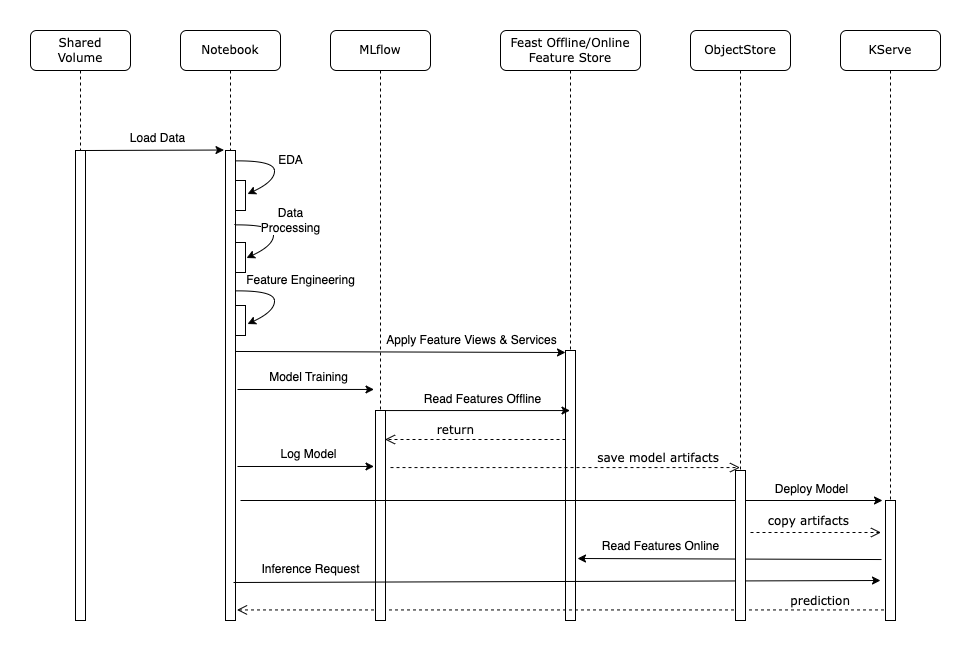

The diagram above was exported from draw.io. Its source (the exported page's mxGraphModel, read from the mxfile embedded in the PNG):
<mxGraphModel dx="1242" dy="742" grid="1" gridSize="10" guides="1" tooltips="1" connect="1" arrows="1" fold="1" page="1" pageScale="1" pageWidth="1100" pageHeight="850" background="none" math="0" shadow="0">
  <root>
    <mxCell id="0" />
    <mxCell id="1" parent="0" />
    <mxCell id="2" value="Feast Offline/Online&lt;br&gt;Feature Store" style="shape=umlLifeline;perimeter=lifelinePerimeter;whiteSpace=wrap;html=1;container=1;collapsible=0;recursiveResize=0;outlineConnect=0;rounded=1;shadow=0;comic=0;labelBackgroundColor=none;strokeWidth=1;fontFamily=Verdana;fontSize=12;align=center;" vertex="1" parent="1">
      <mxGeometry x="720" y="80" width="140" height="590" as="geometry" />
    </mxCell>
    <mxCell id="3" value="" style="html=1;points=[];perimeter=orthogonalPerimeter;rounded=0;shadow=0;comic=0;labelBackgroundColor=none;strokeWidth=1;fontFamily=Verdana;fontSize=12;align=center;" vertex="1" parent="2">
      <mxGeometry x="65" y="320" width="10" height="270" as="geometry" />
    </mxCell>
    <mxCell id="4" value="prediction" style="html=1;verticalAlign=bottom;endArrow=open;dashed=1;endSize=8;labelBackgroundColor=none;fontFamily=Verdana;fontSize=12;align=right;entryX=1.15;entryY=0.952;entryDx=0;entryDy=0;entryPerimeter=0;" edge="1" parent="2" source="18">
      <mxGeometry x="-0.879" y="1" relative="1" as="geometry">
        <mxPoint x="-263.5" y="579.44" as="targetPoint" />
        <mxPoint x="265" y="582" as="sourcePoint" />
        <Array as="points" />
        <mxPoint x="1" as="offset" />
      </mxGeometry>
    </mxCell>
    <mxCell id="5" value="Shared&lt;br&gt;Volume" style="shape=umlLifeline;perimeter=lifelinePerimeter;whiteSpace=wrap;html=1;container=1;collapsible=0;recursiveResize=0;outlineConnect=0;rounded=1;shadow=0;comic=0;labelBackgroundColor=none;strokeWidth=1;fontFamily=Verdana;fontSize=12;align=center;" vertex="1" parent="1">
      <mxGeometry x="250" y="80" width="100" height="590" as="geometry" />
    </mxCell>
    <mxCell id="6" value="" style="html=1;points=[];perimeter=orthogonalPerimeter;rounded=0;shadow=0;comic=0;labelBackgroundColor=none;strokeWidth=1;fontFamily=Verdana;fontSize=12;align=center;" vertex="1" parent="5">
      <mxGeometry x="45" y="120" width="10" height="470" as="geometry" />
    </mxCell>
    <mxCell id="7" value="MLflow" style="shape=umlLifeline;perimeter=lifelinePerimeter;whiteSpace=wrap;html=1;container=1;collapsible=0;recursiveResize=0;outlineConnect=0;rounded=1;shadow=0;comic=0;labelBackgroundColor=none;strokeWidth=1;fontFamily=Verdana;fontSize=12;align=center;" vertex="1" parent="1">
      <mxGeometry x="550" y="80" width="100" height="590" as="geometry" />
    </mxCell>
    <mxCell id="8" value="" style="html=1;points=[];perimeter=orthogonalPerimeter;rounded=0;shadow=0;comic=0;labelBackgroundColor=none;strokeWidth=1;fontFamily=Verdana;fontSize=12;align=center;" vertex="1" parent="7">
      <mxGeometry x="45" y="380" width="10" height="210" as="geometry" />
    </mxCell>
    <mxCell id="9" value="" style="endArrow=classic;html=1;rounded=0;entryX=-0.05;entryY=0.005;entryDx=0;entryDy=0;entryPerimeter=0;" edge="1" parent="7">
      <mxGeometry width="50" height="50" relative="1" as="geometry">
        <mxPoint x="-94.5" y="320.98" as="sourcePoint" />
        <mxPoint x="235" y="322" as="targetPoint" />
      </mxGeometry>
    </mxCell>
    <mxCell id="10" value="&lt;span style=&quot;font-size: 12px;&quot;&gt;Apply Feature Views &amp;amp; Services&lt;/span&gt;" style="edgeLabel;html=1;align=center;verticalAlign=middle;resizable=0;points=[];" vertex="1" connectable="0" parent="9">
      <mxGeometry x="0.04" y="3" relative="1" as="geometry">
        <mxPoint x="64" y="-9" as="offset" />
      </mxGeometry>
    </mxCell>
    <mxCell id="11" value="Notebook" style="shape=umlLifeline;perimeter=lifelinePerimeter;whiteSpace=wrap;html=1;container=1;collapsible=0;recursiveResize=0;outlineConnect=0;rounded=1;shadow=0;comic=0;labelBackgroundColor=none;strokeWidth=1;fontFamily=Verdana;fontSize=12;align=center;" vertex="1" parent="1">
      <mxGeometry x="400" y="80" width="100" height="590" as="geometry" />
    </mxCell>
    <mxCell id="12" value="" style="html=1;points=[];perimeter=orthogonalPerimeter;rounded=0;shadow=0;comic=0;labelBackgroundColor=none;strokeWidth=1;fontFamily=Verdana;fontSize=12;align=center;" vertex="1" parent="11">
      <mxGeometry x="45" y="120" width="10" height="470" as="geometry" />
    </mxCell>
    <mxCell id="13" value="" style="html=1;points=[];perimeter=orthogonalPerimeter;rounded=0;shadow=0;comic=0;labelBackgroundColor=none;strokeWidth=1;fontFamily=Verdana;fontSize=12;align=center;" vertex="1" parent="11">
      <mxGeometry x="55" y="212" width="10" height="30" as="geometry" />
    </mxCell>
    <mxCell id="14" value="&lt;span style=&quot;font-size: 12px;&quot;&gt;Feature Engineering&lt;/span&gt;" style="curved=1;endArrow=classic;html=1;rounded=0;entryX=1.3;entryY=0.417;entryDx=0;entryDy=0;entryPerimeter=0;exitX=1.1;exitY=0.147;exitDx=0;exitDy=0;exitPerimeter=0;" edge="1" parent="11">
      <mxGeometry x="-0.131" y="28" width="50" height="50" relative="1" as="geometry">
        <mxPoint x="55" y="260.39" as="sourcePoint" />
        <mxPoint x="67" y="293.51" as="targetPoint" />
        <Array as="points">
          <mxPoint x="94" y="260" />
          <mxPoint x="94" y="281" />
        </Array>
        <mxPoint x="-2" y="-10" as="offset" />
      </mxGeometry>
    </mxCell>
    <mxCell id="15" value="" style="html=1;points=[];perimeter=orthogonalPerimeter;rounded=0;shadow=0;comic=0;labelBackgroundColor=none;strokeWidth=1;fontFamily=Verdana;fontSize=12;align=center;" vertex="1" parent="11">
      <mxGeometry x="55" y="150" width="10" height="30" as="geometry" />
    </mxCell>
    <mxCell id="16" value="&lt;span style=&quot;font-size: 12px;&quot;&gt;EDA&lt;/span&gt;" style="curved=1;endArrow=classic;html=1;rounded=0;entryX=1.3;entryY=0.417;entryDx=0;entryDy=0;entryPerimeter=0;exitX=1.1;exitY=0.147;exitDx=0;exitDy=0;exitPerimeter=0;" edge="1" parent="11">
      <mxGeometry x="-0.131" y="16" width="50" height="50" relative="1" as="geometry">
        <mxPoint x="55" y="130.39" as="sourcePoint" />
        <mxPoint x="67" y="163.51" as="targetPoint" />
        <Array as="points">
          <mxPoint x="94" y="130" />
          <mxPoint x="94" y="151" />
        </Array>
        <mxPoint as="offset" />
      </mxGeometry>
    </mxCell>
    <mxCell id="17" value="" style="html=1;points=[];perimeter=orthogonalPerimeter;rounded=0;shadow=0;comic=0;labelBackgroundColor=none;strokeWidth=1;fontFamily=Verdana;fontSize=12;align=center;" vertex="1" parent="11">
      <mxGeometry x="55" y="275" width="10" height="30" as="geometry" />
    </mxCell>
    <mxCell id="18" value="KServe" style="shape=umlLifeline;perimeter=lifelinePerimeter;whiteSpace=wrap;html=1;container=1;collapsible=0;recursiveResize=0;outlineConnect=0;rounded=1;shadow=0;comic=0;labelBackgroundColor=none;strokeWidth=1;fontFamily=Verdana;fontSize=12;align=center;" vertex="1" parent="1">
      <mxGeometry x="1060" y="80" width="100" height="590" as="geometry" />
    </mxCell>
    <mxCell id="19" value="" style="endArrow=classic;html=1;rounded=0;" edge="1" parent="18">
      <mxGeometry width="50" height="50" relative="1" as="geometry">
        <mxPoint x="-600" y="470" as="sourcePoint" />
        <mxPoint x="42" y="470" as="targetPoint" />
      </mxGeometry>
    </mxCell>
    <mxCell id="20" value="&lt;font style=&quot;font-size: 12px;&quot;&gt;Deploy Model&lt;/font&gt;" style="edgeLabel;html=1;align=center;verticalAlign=middle;resizable=0;points=[];" vertex="1" connectable="0" parent="19">
      <mxGeometry x="0.04" y="3" relative="1" as="geometry">
        <mxPoint x="236" y="-9" as="offset" />
      </mxGeometry>
    </mxCell>
    <mxCell id="21" value="" style="html=1;points=[];perimeter=orthogonalPerimeter;rounded=0;shadow=0;comic=0;labelBackgroundColor=none;strokeColor=#000000;strokeWidth=1;fillColor=#FFFFFF;fontFamily=Verdana;fontSize=12;fontColor=#000000;align=center;" vertex="1" parent="18">
      <mxGeometry x="45" y="470" width="10" height="120" as="geometry" />
    </mxCell>
    <mxCell id="22" value="" style="endArrow=classic;html=1;rounded=0;entryX=-0.15;entryY=-0.001;entryDx=0;entryDy=0;entryPerimeter=0;" edge="1" target="12" parent="1">
      <mxGeometry width="50" height="50" relative="1" as="geometry">
        <mxPoint x="305" y="200" as="sourcePoint" />
        <mxPoint x="430" y="200" as="targetPoint" />
      </mxGeometry>
    </mxCell>
    <mxCell id="23" value="&lt;font style=&quot;font-size: 12px;&quot;&gt;Load Data&lt;/font&gt;" style="edgeLabel;html=1;align=center;verticalAlign=middle;resizable=0;points=[];" vertex="1" connectable="0" parent="22">
      <mxGeometry x="0.04" y="3" relative="1" as="geometry">
        <mxPoint y="-9" as="offset" />
      </mxGeometry>
    </mxCell>
    <mxCell id="24" value="&lt;font style=&quot;font-size: 12px;&quot;&gt;Data&lt;br&gt;Processing&lt;/font&gt;" style="curved=1;endArrow=classic;html=1;rounded=0;entryX=1.3;entryY=0.417;entryDx=0;entryDy=0;entryPerimeter=0;exitX=1.1;exitY=0.147;exitDx=0;exitDy=0;exitPerimeter=0;" edge="1" parent="1">
      <mxGeometry x="-0.131" y="17" width="50" height="50" relative="1" as="geometry">
        <mxPoint x="454" y="274.39" as="sourcePoint" />
        <mxPoint x="466" y="307.51" as="targetPoint" />
        <Array as="points">
          <mxPoint x="493" y="274" />
          <mxPoint x="493" y="295" />
        </Array>
        <mxPoint y="-4" as="offset" />
      </mxGeometry>
    </mxCell>
    <mxCell id="25" value="" style="endArrow=classic;html=1;rounded=0;entryX=0.15;entryY=-0.007;entryDx=0;entryDy=0;entryPerimeter=0;" edge="1" parent="1">
      <mxGeometry width="50" height="50" relative="1" as="geometry">
        <mxPoint x="457" y="439" as="sourcePoint" />
        <mxPoint x="593.5" y="438.95000000000005" as="targetPoint" />
      </mxGeometry>
    </mxCell>
    <mxCell id="26" value="&lt;span style=&quot;font-size: 12px;&quot;&gt;Model Training&lt;/span&gt;" style="edgeLabel;html=1;align=center;verticalAlign=middle;resizable=0;points=[];" vertex="1" connectable="0" parent="25">
      <mxGeometry x="0.04" y="3" relative="1" as="geometry">
        <mxPoint y="-9" as="offset" />
      </mxGeometry>
    </mxCell>
    <mxCell id="27" value="" style="endArrow=classic;html=1;rounded=0;" edge="1" target="2" parent="1">
      <mxGeometry width="50" height="50" relative="1" as="geometry">
        <mxPoint x="605" y="460.05" as="sourcePoint" />
        <mxPoint x="741.5" y="460.00000000000006" as="targetPoint" />
      </mxGeometry>
    </mxCell>
    <mxCell id="28" value="&lt;span style=&quot;font-size: 12px;&quot;&gt;Read Features Offline&lt;/span&gt;" style="edgeLabel;html=1;align=center;verticalAlign=middle;resizable=0;points=[];" vertex="1" connectable="0" parent="27">
      <mxGeometry x="0.04" y="3" relative="1" as="geometry">
        <mxPoint y="-9" as="offset" />
      </mxGeometry>
    </mxCell>
    <mxCell id="29" value="return" style="html=1;verticalAlign=bottom;endArrow=open;dashed=1;endSize=8;labelBackgroundColor=none;fontFamily=Verdana;fontSize=12;align=right;" edge="1" parent="1">
      <mxGeometry relative="1" as="geometry">
        <mxPoint x="604.5" y="489" as="targetPoint" />
        <mxPoint x="785" y="489" as="sourcePoint" />
        <Array as="points" />
      </mxGeometry>
    </mxCell>
    <mxCell id="30" value="" style="endArrow=classic;html=1;rounded=0;entryX=0.15;entryY=-0.007;entryDx=0;entryDy=0;entryPerimeter=0;" edge="1" parent="1">
      <mxGeometry width="50" height="50" relative="1" as="geometry">
        <mxPoint x="457" y="516" as="sourcePoint" />
        <mxPoint x="593.5" y="515.95" as="targetPoint" />
      </mxGeometry>
    </mxCell>
    <mxCell id="31" value="&lt;span style=&quot;font-size: 12px;&quot;&gt;Log Model&lt;/span&gt;" style="edgeLabel;html=1;align=center;verticalAlign=middle;resizable=0;points=[];" vertex="1" connectable="0" parent="30">
      <mxGeometry x="0.04" y="3" relative="1" as="geometry">
        <mxPoint y="-9" as="offset" />
      </mxGeometry>
    </mxCell>
    <mxCell id="32" value="" style="endArrow=classic;html=1;rounded=0;exitX=-0.4;exitY=0.492;exitDx=0;exitDy=0;exitPerimeter=0;" edge="1" source="21" parent="1">
      <mxGeometry width="50" height="50" relative="1" as="geometry">
        <mxPoint x="981.5" y="608" as="sourcePoint" />
        <mxPoint x="797" y="608" as="targetPoint" />
      </mxGeometry>
    </mxCell>
    <mxCell id="33" value="&lt;span style=&quot;font-size: 12px;&quot;&gt;Read Features Online&lt;/span&gt;" style="edgeLabel;html=1;align=center;verticalAlign=middle;resizable=0;points=[];" vertex="1" connectable="0" parent="32">
      <mxGeometry x="0.04" y="3" relative="1" as="geometry">
        <mxPoint x="-63" y="-16" as="offset" />
      </mxGeometry>
    </mxCell>
    <mxCell id="34" value="" style="endArrow=classic;html=1;rounded=0;" edge="1" parent="1">
      <mxGeometry width="50" height="50" relative="1" as="geometry">
        <mxPoint x="453" y="632" as="sourcePoint" />
        <mxPoint x="1100" y="630" as="targetPoint" />
      </mxGeometry>
    </mxCell>
    <mxCell id="35" value="&lt;font style=&quot;font-size: 12px;&quot;&gt;Inference Request&lt;/font&gt;" style="edgeLabel;html=1;align=center;verticalAlign=middle;resizable=0;points=[];" vertex="1" connectable="0" parent="34">
      <mxGeometry x="0.04" y="3" relative="1" as="geometry">
        <mxPoint x="-259" y="-9" as="offset" />
      </mxGeometry>
    </mxCell>
    <mxCell id="36" value="ObjectStore" style="shape=umlLifeline;perimeter=lifelinePerimeter;whiteSpace=wrap;html=1;container=1;collapsible=0;recursiveResize=0;outlineConnect=0;rounded=1;shadow=0;comic=0;labelBackgroundColor=none;strokeWidth=1;fontFamily=Verdana;fontSize=12;align=center;" vertex="1" parent="1">
      <mxGeometry x="910" y="80" width="100" height="590" as="geometry" />
    </mxCell>
    <mxCell id="37" value="" style="html=1;points=[];perimeter=orthogonalPerimeter;rounded=0;shadow=0;comic=0;labelBackgroundColor=none;strokeColor=#000000;strokeWidth=1;fillColor=#FFFFFF;fontFamily=Verdana;fontSize=12;fontColor=#000000;align=center;" vertex="1" parent="36">
      <mxGeometry x="45" y="440" width="10" height="150" as="geometry" />
    </mxCell>
    <mxCell id="38" value="copy artifacts" style="html=1;verticalAlign=bottom;endArrow=open;dashed=1;endSize=8;labelBackgroundColor=none;fontFamily=Verdana;fontSize=12;align=right;" edge="1" parent="36">
      <mxGeometry x="0.5326" y="2" relative="1" as="geometry">
        <mxPoint x="190.5" y="501.9999999999999" as="targetPoint" />
        <mxPoint x="60" y="502" as="sourcePoint" />
        <Array as="points" />
        <mxPoint as="offset" />
      </mxGeometry>
    </mxCell>
    <mxCell id="39" value="save model artifacts" style="html=1;verticalAlign=bottom;endArrow=open;dashed=1;endSize=8;labelBackgroundColor=none;fontFamily=Verdana;fontSize=12;align=right;exitX=1.5;exitY=0.267;exitDx=0;exitDy=0;exitPerimeter=0;" edge="1" parent="1">
      <mxGeometry x="0.8884" relative="1" as="geometry">
        <mxPoint x="959.5" y="517.0699999999999" as="targetPoint" />
        <mxPoint x="610" y="517.0699999999999" as="sourcePoint" />
        <Array as="points" />
        <mxPoint as="offset" />
      </mxGeometry>
    </mxCell>
  </root>
</mxGraphModel>